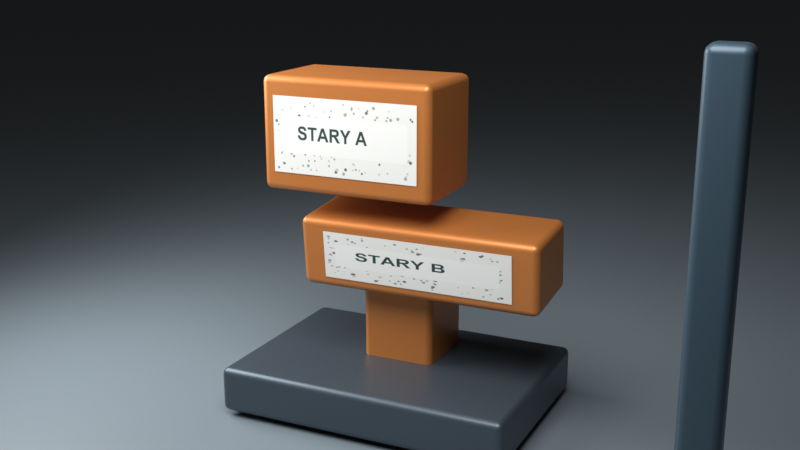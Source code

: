 # Source: own-source-robot.blend  (saved by Blender 5.2.45; exported with 4.5.12 LTS)
import bpy
from mathutils import Matrix  # noqa: F401  (used for matrix-valued properties, if any)

bpy.ops.wm.read_factory_settings(use_empty=True)
scene = bpy.context.scene
scene.name = 'Scene'

# ---- images (referenced by path relative to the original .blend; pixels are not part of the script)
import os
ASSET_DIR = os.environ.get("B2B_ASSET_DIR", "")  # directory of the original .blend (textures are referenced by path, not embedded)
HERE = os.path.dirname(os.path.abspath(__file__))  # packed textures are extracted next to this script under _unpacked/

def load_image(name, relpath, width, height, colorspace="sRGB"):
    """Load a texture the original file referenced (path relative to the .blend, or extracted next to this script)."""
    p = next((c for c in (os.path.join(HERE, relpath), os.path.join(ASSET_DIR, relpath)) if relpath and os.path.exists(c)), "")
    if p:
        img = bpy.data.images.load(p, check_existing=True)
        img.name = name
    else:  # same state as the original file: an image datablock whose file is absent (Cycles renders it pink)
        img = bpy.data.images.new(name, width, height)
        img.source = "FILE"
        img.filepath = "//" + (relpath or name)
    img.colorspace_settings.name = colorspace
    return img
img_own_old_label_0_png = load_image('own-old-label-0.png', '_unpacked/own-old-label-0.7c13f692.png', 640, 300, 'sRGB')
img_own_old_label_1_png = load_image('own-old-label-1.png', '_unpacked/own-old-label-1.ebc02153.png', 640, 300, 'sRGB')

# ---- materials (node trees are filled in below, after node groups)
mat_graphite = bpy.data.materials.new('Graphite')
mat_graphite.diffuse_color = (0.08, 0.105, 0.13, 1.0)
mat_own_robot_orange = bpy.data.materials.new('Own robot orange')
mat_own_robot_orange.diffuse_color = (0.63, 0.22, 0.055, 1.0)
mat_studio_floor = bpy.data.materials.new('Studio floor')
mat_studio_floor.diffuse_color = (0.18, 0.22, 0.25, 1.0)
mat_foreground_occluding_beam = bpy.data.materials.new('Foreground occluding beam')
mat_foreground_occluding_beam.diffuse_color = (0.055, 0.095, 0.13, 1.0)
mat_own_procedural_tracking_texture_0 = bpy.data.materials.new('Own procedural tracking texture 0')
mat_own_procedural_tracking_texture_1 = bpy.data.materials.new('Own procedural tracking texture 1')

# ---- material node trees
mat_graphite.use_nodes = True; mat_graphite.node_tree.nodes.clear()
_N = mat_graphite.node_tree.nodes; _L = mat_graphite.node_tree.links
n0 = _N.new('ShaderNodeBsdfPrincipled'); n0.name = 'Principled BSDF'; n0.location = (-200, 100)
n0.inputs[0].default_value = (0.08, 0.105, 0.13, 1.0)
n0.inputs[1].default_value = 0.5
n0.inputs[2].default_value = 0.4
n0.inputs[10].default_value = 0.005
n1 = _N.new('ShaderNodeOutputMaterial'); n1.name = 'Material Output'; n1.location = (200, 100)
_L.new(n0.outputs[0], n1.inputs[0])
n1.is_active_output = True
mat_own_robot_orange.use_nodes = True; mat_own_robot_orange.node_tree.nodes.clear()
_N = mat_own_robot_orange.node_tree.nodes; _L = mat_own_robot_orange.node_tree.links
n0 = _N.new('ShaderNodeBsdfPrincipled'); n0.name = 'Principled BSDF'; n0.location = (-200, 100)
n0.inputs[0].default_value = (0.63, 0.22, 0.055, 1.0)
n0.inputs[1].default_value = 0.35
n0.inputs[2].default_value = 0.4
n0.inputs[10].default_value = 0.005
n1 = _N.new('ShaderNodeOutputMaterial'); n1.name = 'Material Output'; n1.location = (200, 100)
_L.new(n0.outputs[0], n1.inputs[0])
n1.is_active_output = True
mat_studio_floor.use_nodes = True; mat_studio_floor.node_tree.nodes.clear()
_N = mat_studio_floor.node_tree.nodes; _L = mat_studio_floor.node_tree.links
n0 = _N.new('ShaderNodeBsdfPrincipled'); n0.name = 'Principled BSDF'; n0.location = (-200, 100)
n0.inputs[0].default_value = (0.18, 0.22, 0.25, 1.0)
n0.inputs[2].default_value = 0.4
n0.inputs[10].default_value = 0.005
n1 = _N.new('ShaderNodeOutputMaterial'); n1.name = 'Material Output'; n1.location = (200, 100)
_L.new(n0.outputs[0], n1.inputs[0])
n1.is_active_output = True
mat_foreground_occluding_beam.use_nodes = True; mat_foreground_occluding_beam.node_tree.nodes.clear()
_N = mat_foreground_occluding_beam.node_tree.nodes; _L = mat_foreground_occluding_beam.node_tree.links
n0 = _N.new('ShaderNodeBsdfPrincipled'); n0.name = 'Principled BSDF'; n0.location = (-200, 100)
n0.inputs[0].default_value = (0.055, 0.095, 0.13, 1.0)
n0.inputs[1].default_value = 0.25
n0.inputs[2].default_value = 0.4
n0.inputs[10].default_value = 0.005
n1 = _N.new('ShaderNodeOutputMaterial'); n1.name = 'Material Output'; n1.location = (200, 100)
_L.new(n0.outputs[0], n1.inputs[0])
n1.is_active_output = True
mat_own_procedural_tracking_texture_0.use_nodes = True; mat_own_procedural_tracking_texture_0.node_tree.nodes.clear()
_N = mat_own_procedural_tracking_texture_0.node_tree.nodes; _L = mat_own_procedural_tracking_texture_0.node_tree.links
n0 = _N.new('ShaderNodeBsdfPrincipled'); n0.name = 'Principled BSDF'; n0.location = (-200, 100)
n0.inputs[2].default_value = 0.55
n0.inputs[10].default_value = 0.005
n1 = _N.new('ShaderNodeOutputMaterial'); n1.name = 'Material Output'; n1.location = (200, 100)
n2 = _N.new('ShaderNodeTexImage'); n2.name = 'Image Texture'; n2.location = (0, 0)
n2.image = img_own_old_label_0_png
_L.new(n0.outputs[0], n1.inputs[0])
_L.new(n2.outputs[0], n0.inputs[0])
n1.is_active_output = True
mat_own_procedural_tracking_texture_1.use_nodes = True; mat_own_procedural_tracking_texture_1.node_tree.nodes.clear()
_N = mat_own_procedural_tracking_texture_1.node_tree.nodes; _L = mat_own_procedural_tracking_texture_1.node_tree.links
n0 = _N.new('ShaderNodeBsdfPrincipled'); n0.name = 'Principled BSDF'; n0.location = (-200, 100)
n0.inputs[2].default_value = 0.55
n0.inputs[10].default_value = 0.005
n1 = _N.new('ShaderNodeOutputMaterial'); n1.name = 'Material Output'; n1.location = (200, 100)
n2 = _N.new('ShaderNodeTexImage'); n2.name = 'Image Texture'; n2.location = (0, 0)
n2.image = img_own_old_label_1_png
_L.new(n0.outputs[0], n1.inputs[0])
_L.new(n2.outputs[0], n0.inputs[0])
n1.is_active_output = True

# ---- world
world_studio_world = bpy.data.worlds.new('Studio world'); scene.world = world_studio_world
world_studio_world.use_nodes = True; world_studio_world.node_tree.nodes.clear()
_N = world_studio_world.node_tree.nodes; _L = world_studio_world.node_tree.links
n0 = _N.new('ShaderNodeBackground'); n0.name = 'Background'; n0.location = (-200, 100)
n0.inputs[0].default_value = (0.05, 0.05, 0.05, 1.0)
n1 = _N.new('ShaderNodeOutputWorld'); n1.name = 'World Output'; n1.location = (200, 100)
_L.new(n0.outputs[0], n1.inputs[0])
n1.is_active_output = True
world_studio_world.color = (0.16, 0.16, 0.16)

# ---- cameras
cam_camera = bpy.data.cameras.new('Camera')
cam_camera.lens = 48.0

# ---- lights
light_area = bpy.data.lights.new('Area', 'AREA')
light_area.energy = 1300.0
light_area.shape = 'DISK'
light_area.size = 5.0
light_area.size_y = 1.0
light_area_001 = bpy.data.lights.new('Area.001', 'AREA')
light_area_001.energy = 850.0
light_area_001.shape = 'DISK'
light_area_001.size = 4.0
light_area_001.size_y = 1.0

# ---- meshes
me_cube = bpy.data.meshes.new('Cube')
me_cube.from_pydata([(-1.3, -0.9, -0.2), (-1.3, -0.9, 0.2), (-1.3, 0.9, -0.2), (-1.3, 0.9, 0.2), (1.3, -0.9, -0.2), (1.3, -0.9, 0.2), (1.3, 0.9, -0.2), (1.3, 0.9, 0.2)], [], [(0, 1, 3, 2), (2, 3, 7, 6), (6, 7, 5, 4), (4, 5, 1, 0), (2, 6, 4, 0), (7, 3, 1, 5)])
_uv = me_cube.uv_layers.new(name='UVMap')
_uv.uv.foreach_set('vector', [0.375, 0.0, 0.625, 0.0, 0.625, 0.25, 0.375, 0.25, 0.375, 0.25, 0.625, 0.25, 0.625, 0.5, 0.375, 0.5, 0.375, 0.5, 0.625, 0.5, 0.625, 0.75, 0.375, 0.75, 0.375, 0.75, 0.625, 0.75, 0.625, 1.0, 0.375, 1.0, 0.125, 0.5, 0.375, 0.5, 0.375, 0.75, 0.125, 0.75, 0.625, 0.5, 0.875, 0.5, 0.875, 0.75, 0.625, 0.75])
me_cube.materials.append(mat_graphite)
me_cube.update()
me_cube_001 = bpy.data.meshes.new('Cube.001')
me_cube_001.from_pydata([(-0.325, -0.35, -0.65), (-0.325, -0.35, 0.65), (-0.325, 0.35, -0.65), (-0.325, 0.35, 0.65), (0.325, -0.35, -0.65), (0.325, -0.35, 0.65), (0.325, 0.35, -0.65), (0.325, 0.35, 0.65)], [], [(0, 1, 3, 2), (2, 3, 7, 6), (6, 7, 5, 4), (4, 5, 1, 0), (2, 6, 4, 0), (7, 3, 1, 5)])
_uv = me_cube_001.uv_layers.new(name='UVMap')
_uv.uv.foreach_set('vector', [0.375, 0.0, 0.625, 0.0, 0.625, 0.25, 0.375, 0.25, 0.375, 0.25, 0.625, 0.25, 0.625, 0.5, 0.375, 0.5, 0.375, 0.5, 0.625, 0.5, 0.625, 0.75, 0.375, 0.75, 0.375, 0.75, 0.625, 0.75, 0.625, 1.0, 0.375, 1.0, 0.125, 0.5, 0.375, 0.5, 0.375, 0.75, 0.125, 0.75, 0.625, 0.5, 0.875, 0.5, 0.875, 0.75, 0.625, 0.75])
me_cube_001.materials.append(mat_own_robot_orange)
me_cube_001.update()
me_cube_002 = bpy.data.meshes.new('Cube.002')
me_cube_002.from_pydata([(-1.075, -0.35, -0.31), (-1.075, -0.35, 0.31), (-1.075, 0.35, -0.31), (-1.075, 0.35, 0.31), (1.075, -0.35, -0.31), (1.075, -0.35, 0.31), (1.075, 0.35, -0.31), (1.075, 0.35, 0.31)], [], [(0, 1, 3, 2), (2, 3, 7, 6), (6, 7, 5, 4), (4, 5, 1, 0), (2, 6, 4, 0), (7, 3, 1, 5)])
_uv = me_cube_002.uv_layers.new(name='UVMap')
_uv.uv.foreach_set('vector', [0.375, 0.0, 0.625, 0.0, 0.625, 0.25, 0.375, 0.25, 0.375, 0.25, 0.625, 0.25, 0.625, 0.5, 0.375, 0.5, 0.375, 0.5, 0.625, 0.5, 0.625, 0.75, 0.375, 0.75, 0.375, 0.75, 0.625, 0.75, 0.625, 1.0, 0.375, 1.0, 0.125, 0.5, 0.375, 0.5, 0.375, 0.75, 0.125, 0.75, 0.625, 0.5, 0.875, 0.5, 0.875, 0.75, 0.625, 0.75])
me_cube_002.materials.append(mat_own_robot_orange)
me_cube_002.update()
me_cube_003 = bpy.data.meshes.new('Cube.003')
me_cube_003.from_pydata([(-0.775, -0.425, -0.49), (-0.775, -0.425, 0.49), (-0.775, 0.425, -0.49), (-0.775, 0.425, 0.49), (0.775, -0.425, -0.49), (0.775, -0.425, 0.49), (0.775, 0.425, -0.49), (0.775, 0.425, 0.49)], [], [(0, 1, 3, 2), (2, 3, 7, 6), (6, 7, 5, 4), (4, 5, 1, 0), (2, 6, 4, 0), (7, 3, 1, 5)])
_uv = me_cube_003.uv_layers.new(name='UVMap')
_uv.uv.foreach_set('vector', [0.375, 0.0, 0.625, 0.0, 0.625, 0.25, 0.375, 0.25, 0.375, 0.25, 0.625, 0.25, 0.625, 0.5, 0.375, 0.5, 0.375, 0.5, 0.625, 0.5, 0.625, 0.75, 0.375, 0.75, 0.375, 0.75, 0.625, 0.75, 0.625, 1.0, 0.375, 1.0, 0.125, 0.5, 0.375, 0.5, 0.375, 0.75, 0.125, 0.75, 0.625, 0.5, 0.875, 0.5, 0.875, 0.75, 0.625, 0.75])
me_cube_003.materials.append(mat_own_robot_orange)
me_cube_003.update()
me_cube_004 = bpy.data.meshes.new('Cube.004')
me_cube_004.from_pydata([(-100.0, -100.0, -0.06), (-100.0, -100.0, 0.06), (-100.0, 100.0, -0.06), (-100.0, 100.0, 0.06), (100.0, -100.0, -0.06), (100.0, -100.0, 0.06), (100.0, 100.0, -0.06), (100.0, 100.0, 0.06)], [], [(0, 1, 3, 2), (2, 3, 7, 6), (6, 7, 5, 4), (4, 5, 1, 0), (2, 6, 4, 0), (7, 3, 1, 5)])
_uv = me_cube_004.uv_layers.new(name='UVMap')
_uv.uv.foreach_set('vector', [0.375, 0.0, 0.625, 0.0, 0.625, 0.25, 0.375, 0.25, 0.375, 0.25, 0.625, 0.25, 0.625, 0.5, 0.375, 0.5, 0.375, 0.5, 0.625, 0.5, 0.625, 0.75, 0.375, 0.75, 0.375, 0.75, 0.625, 0.75, 0.625, 1.0, 0.375, 1.0, 0.125, 0.5, 0.375, 0.5, 0.375, 0.75, 0.125, 0.75, 0.625, 0.5, 0.875, 0.5, 0.875, 0.75, 0.625, 0.75])
me_cube_004.materials.append(mat_studio_floor)
me_cube_004.update()
me_cube_005 = bpy.data.meshes.new('Cube.005')
me_cube_005.from_pydata([(-0.14, -0.11, -1.8), (-0.14, -0.11, 1.8), (-0.14, 0.11, -1.8), (-0.14, 0.11, 1.8), (0.14, -0.11, -1.8), (0.14, -0.11, 1.8), (0.14, 0.11, -1.8), (0.14, 0.11, 1.8)], [], [(0, 1, 3, 2), (2, 3, 7, 6), (6, 7, 5, 4), (4, 5, 1, 0), (2, 6, 4, 0), (7, 3, 1, 5)])
_uv = me_cube_005.uv_layers.new(name='UVMap')
_uv.uv.foreach_set('vector', [0.375, 0.0, 0.625, 0.0, 0.625, 0.25, 0.375, 0.25, 0.375, 0.25, 0.625, 0.25, 0.625, 0.5, 0.375, 0.5, 0.375, 0.5, 0.625, 0.5, 0.625, 0.75, 0.375, 0.75, 0.375, 0.75, 0.625, 0.75, 0.625, 1.0, 0.375, 1.0, 0.125, 0.5, 0.375, 0.5, 0.375, 0.75, 0.125, 0.75, 0.625, 0.5, 0.875, 0.5, 0.875, 0.75, 0.625, 0.75])
me_cube_005.materials.append(mat_foreground_occluding_beam)
me_cube_005.update()
me_label_plane_mesh = bpy.data.meshes.new('Label plane mesh')
me_label_plane_mesh.from_pydata([(-0.66, -0.431, 0.325), (0.66, -0.431, 0.325), (0.66, -0.431, -0.325), (-0.66, -0.431, -0.325)], [], [(0, 3, 2, 1)])
_uv = me_label_plane_mesh.uv_layers.new(name='UVMap')
_uv.uv.foreach_set('vector', [0.0, 1.0, 0.0, 0.0, 1.0, 0.0, 1.0, 1.0])
me_label_plane_mesh.materials.append(mat_own_procedural_tracking_texture_0)
me_label_plane_mesh.update()
me_label_plane_mesh_001 = bpy.data.meshes.new('Label plane mesh.001')
me_label_plane_mesh_001.from_pydata([(-0.85, -0.356, 0.21), (0.85, -0.356, 0.21), (0.85, -0.356, -0.21), (-0.85, -0.356, -0.21)], [], [(0, 3, 2, 1)])
_uv = me_label_plane_mesh_001.uv_layers.new(name='UVMap')
_uv.uv.foreach_set('vector', [0.0, 1.0, 0.0, 0.0, 1.0, 0.0, 1.0, 1.0])
me_label_plane_mesh_001.materials.append(mat_own_procedural_tracking_texture_1)
me_label_plane_mesh_001.update()

# ---- objects
ob_base = bpy.data.objects.new('Base', me_cube)
ob_pedestal = bpy.data.objects.new('Pedestal', me_cube_001)
ob_robot_arm_panel = bpy.data.objects.new('Robot arm panel', me_cube_002)
ob_robot_head = bpy.data.objects.new('Robot head', me_cube_003)
ob_ground = bpy.data.objects.new('Ground', me_cube_004)
ob_occluder = bpy.data.objects.new('Occluder', me_cube_005)
ob_label_plane_0 = bpy.data.objects.new('Label plane 0', me_label_plane_mesh)
ob_label_plane_1 = bpy.data.objects.new('Label plane 1', me_label_plane_mesh_001)
ob_camera = bpy.data.objects.new('Camera', cam_camera)
ob_area = bpy.data.objects.new('Area', light_area)
ob_area_001 = bpy.data.objects.new('Area.001', light_area_001)

# ---- transforms, parenting, visibility, modifiers, constraints
ob_base.location = (0.0, 0.0, 0.23)
_m = ob_base.modifiers.new('Rounded mechanical edges', 'BEVEL')
_m.width = 0.06
_m.width_pct = 0.06
_m.segments = 3
_m = ob_base.modifiers.new('Normals', 'WEIGHTED_NORMAL')
ob_pedestal.location = (0.0, 0.28, 0.9)
_m = ob_pedestal.modifiers.new('Rounded mechanical edges', 'BEVEL')
_m.width = 0.06
_m.width_pct = 0.06
_m.segments = 3
_m = ob_pedestal.modifiers.new('Normals', 'WEIGHTED_NORMAL')
ob_robot_arm_panel.location = (0.3, 0.0, 1.45)
ob_robot_arm_panel.rotation_euler = (0.09326, 2.449e-17, 3.674e-17)
_m = ob_robot_arm_panel.modifiers.new('Rounded mechanical edges', 'BEVEL')
_m.width = 0.06
_m.width_pct = 0.06
_m.segments = 3
_m = ob_robot_arm_panel.modifiers.new('Normals', 'WEIGHTED_NORMAL')
ob_robot_head.location = (-0.3, -0.02, 2.45)
_m = ob_robot_head.modifiers.new('Rounded mechanical edges', 'BEVEL')
_m.width = 0.06
_m.width_pct = 0.06
_m.segments = 3
_m = ob_robot_head.modifiers.new('Normals', 'WEIGHTED_NORMAL')
ob_ground.location = (0.0, 0.0, -0.08)
_m = ob_ground.modifiers.new('Rounded mechanical edges', 'BEVEL')
_m.width = 0.06
_m.width_pct = 0.06
_m.segments = 3
_m = ob_ground.modifiers.new('Normals', 'WEIGHTED_NORMAL')
ob_occluder.location = (2.9, -1.8, 1.7)
_m = ob_occluder.modifiers.new('Rounded mechanical edges', 'BEVEL')
_m.width = 0.06
_m.width_pct = 0.06
_m.segments = 3
_m = ob_occluder.modifiers.new('Normals', 'WEIGHTED_NORMAL')
ob_label_plane_0.parent = ob_robot_head
ob_label_plane_0.location = (0.0, 0.0, 0.0)
ob_label_plane_1.parent = ob_robot_arm_panel
ob_label_plane_1.location = (0.0, 0.0, 0.0)
ob_camera.location = (3.8, -8.0, 4.1)
ob_camera.rotation_euler = (1.301, 2.695e-08, 0.4434)
ob_area.location = (1.0, -4.0, 7.0)
ob_area.rotation_euler = (0.6433, 7.274e-09, 0.245)
ob_area_001.location = (-4.0, -1.0, 4.0)
ob_area_001.rotation_euler = (1.026, -7.936e-08, -1.326)

# ---- collection membership
scene.collection.objects.link(ob_base)
scene.collection.objects.link(ob_pedestal)
scene.collection.objects.link(ob_robot_arm_panel)
scene.collection.objects.link(ob_robot_head)
scene.collection.objects.link(ob_ground)
scene.collection.objects.link(ob_occluder)
scene.collection.objects.link(ob_label_plane_0)
scene.collection.objects.link(ob_label_plane_1)
scene.collection.objects.link(ob_camera)
scene.collection.objects.link(ob_area)
scene.collection.objects.link(ob_area_001)

# ---- scene / render settings (as saved in the file)
scene.camera = ob_camera
scene.frame_start = 1; scene.frame_end = 60; scene.frame_set(60)
scene.render.engine = 'CYCLES'
scene.render.resolution_x = 800
scene.render.resolution_y = 450
scene.render.fps = 20
scene.render.bake_bias = 0.0
scene.render.bake_samples = 0
scene.render.compositor_device = 'GPU'
scene.cycles.samples = 4
scene.eevee.use_volume_custom_range = False
scene.eevee.fast_gi_thickness_near = 0.1
scene.eevee.fast_gi_thickness_far = 0.0
scene.eevee.ray_tracing_options.screen_trace_thickness = 0.1
scene.view_settings.view_transform = 'Standard'
scene.view_settings.exposure = -1.3
bpy.context.view_layer.update()
